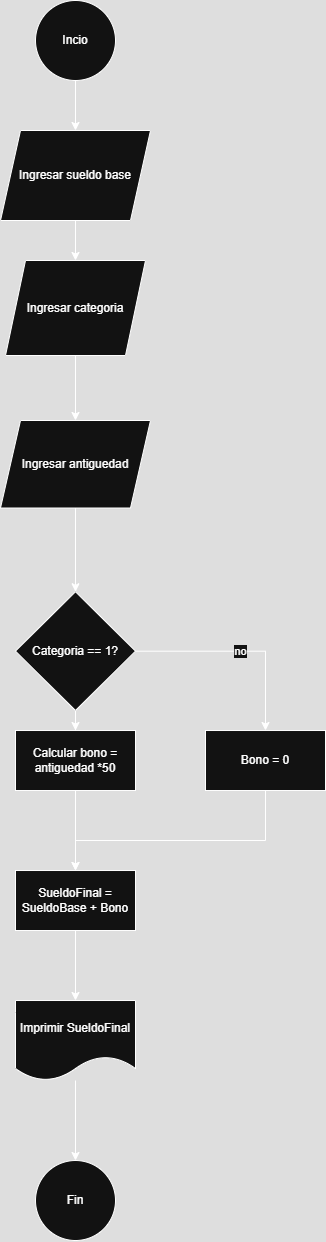

The diagram above was exported from draw.io. Its source (the exported page's mxGraphModel, read from the mxfile embedded in the PNG):
<mxGraphModel dx="1426" dy="751" grid="1" gridSize="10" guides="1" tooltips="1" connect="1" arrows="1" fold="1" page="1" pageScale="1" pageWidth="827" pageHeight="1169" math="0" shadow="0">
  <root>
    <mxCell id="0" />
    <mxCell id="1" parent="0" />
    <mxCell id="voSSLaLsaQv5YesHX2D6-3" value="" style="edgeStyle=orthogonalEdgeStyle;rounded=0;orthogonalLoop=1;jettySize=auto;html=1;" parent="1" source="voSSLaLsaQv5YesHX2D6-1" target="voSSLaLsaQv5YesHX2D6-2" edge="1">
      <mxGeometry relative="1" as="geometry" />
    </mxCell>
    <mxCell id="voSSLaLsaQv5YesHX2D6-1" value="Incio" style="ellipse;whiteSpace=wrap;html=1;aspect=fixed;" parent="1" vertex="1">
      <mxGeometry x="360" y="40" width="80" height="80" as="geometry" />
    </mxCell>
    <mxCell id="voSSLaLsaQv5YesHX2D6-6" value="" style="edgeStyle=orthogonalEdgeStyle;rounded=0;orthogonalLoop=1;jettySize=auto;html=1;" parent="1" source="voSSLaLsaQv5YesHX2D6-2" target="voSSLaLsaQv5YesHX2D6-5" edge="1">
      <mxGeometry relative="1" as="geometry" />
    </mxCell>
    <mxCell id="voSSLaLsaQv5YesHX2D6-2" value="Ingresar sueldo base" style="shape=parallelogram;perimeter=parallelogramPerimeter;whiteSpace=wrap;html=1;fixedSize=1;" parent="1" vertex="1">
      <mxGeometry x="325" y="170" width="150" height="90" as="geometry" />
    </mxCell>
    <mxCell id="voSSLaLsaQv5YesHX2D6-8" value="" style="edgeStyle=orthogonalEdgeStyle;rounded=0;orthogonalLoop=1;jettySize=auto;html=1;" parent="1" source="voSSLaLsaQv5YesHX2D6-5" target="voSSLaLsaQv5YesHX2D6-7" edge="1">
      <mxGeometry relative="1" as="geometry" />
    </mxCell>
    <mxCell id="voSSLaLsaQv5YesHX2D6-5" value="Ingresar categoria" style="shape=parallelogram;perimeter=parallelogramPerimeter;whiteSpace=wrap;html=1;fixedSize=1;" parent="1" vertex="1">
      <mxGeometry x="330" y="300" width="140" height="95" as="geometry" />
    </mxCell>
    <mxCell id="voSSLaLsaQv5YesHX2D6-10" value="" style="edgeStyle=orthogonalEdgeStyle;rounded=0;orthogonalLoop=1;jettySize=auto;html=1;" parent="1" source="voSSLaLsaQv5YesHX2D6-7" target="voSSLaLsaQv5YesHX2D6-9" edge="1">
      <mxGeometry relative="1" as="geometry" />
    </mxCell>
    <mxCell id="voSSLaLsaQv5YesHX2D6-7" value="Ingresar antiguedad" style="shape=parallelogram;perimeter=parallelogramPerimeter;whiteSpace=wrap;html=1;fixedSize=1;" parent="1" vertex="1">
      <mxGeometry x="325" y="460" width="150" height="87.5" as="geometry" />
    </mxCell>
    <mxCell id="voSSLaLsaQv5YesHX2D6-12" value="no" style="edgeStyle=orthogonalEdgeStyle;rounded=0;orthogonalLoop=1;jettySize=auto;html=1;" parent="1" source="voSSLaLsaQv5YesHX2D6-9" target="voSSLaLsaQv5YesHX2D6-11" edge="1">
      <mxGeometry relative="1" as="geometry" />
    </mxCell>
    <mxCell id="voSSLaLsaQv5YesHX2D6-14" value="" style="edgeStyle=orthogonalEdgeStyle;rounded=0;orthogonalLoop=1;jettySize=auto;html=1;" parent="1" source="voSSLaLsaQv5YesHX2D6-9" target="voSSLaLsaQv5YesHX2D6-13" edge="1">
      <mxGeometry relative="1" as="geometry" />
    </mxCell>
    <mxCell id="voSSLaLsaQv5YesHX2D6-9" value="Categoria == 1?" style="rhombus;whiteSpace=wrap;html=1;" parent="1" vertex="1">
      <mxGeometry x="340" y="631.25" width="120" height="118.75" as="geometry" />
    </mxCell>
    <mxCell id="voSSLaLsaQv5YesHX2D6-17" style="edgeStyle=orthogonalEdgeStyle;rounded=0;orthogonalLoop=1;jettySize=auto;html=1;" parent="1" source="voSSLaLsaQv5YesHX2D6-11" target="voSSLaLsaQv5YesHX2D6-15" edge="1">
      <mxGeometry relative="1" as="geometry">
        <Array as="points">
          <mxPoint x="590" y="880" />
          <mxPoint x="400" y="880" />
        </Array>
      </mxGeometry>
    </mxCell>
    <mxCell id="voSSLaLsaQv5YesHX2D6-11" value="Bono = 0" style="whiteSpace=wrap;html=1;" parent="1" vertex="1">
      <mxGeometry x="530" y="770.005" width="120" height="60" as="geometry" />
    </mxCell>
    <mxCell id="voSSLaLsaQv5YesHX2D6-16" value="" style="edgeStyle=orthogonalEdgeStyle;rounded=0;orthogonalLoop=1;jettySize=auto;html=1;" parent="1" source="voSSLaLsaQv5YesHX2D6-13" target="voSSLaLsaQv5YesHX2D6-15" edge="1">
      <mxGeometry relative="1" as="geometry" />
    </mxCell>
    <mxCell id="voSSLaLsaQv5YesHX2D6-13" value="Calcular bono = antiguedad *50" style="whiteSpace=wrap;html=1;" parent="1" vertex="1">
      <mxGeometry x="340" y="770.005" width="120" height="60" as="geometry" />
    </mxCell>
    <mxCell id="voSSLaLsaQv5YesHX2D6-19" value="" style="edgeStyle=orthogonalEdgeStyle;rounded=0;orthogonalLoop=1;jettySize=auto;html=1;" parent="1" source="voSSLaLsaQv5YesHX2D6-15" target="voSSLaLsaQv5YesHX2D6-18" edge="1">
      <mxGeometry relative="1" as="geometry" />
    </mxCell>
    <mxCell id="voSSLaLsaQv5YesHX2D6-15" value="SueldoFinal = SueldoBase + Bono" style="whiteSpace=wrap;html=1;" parent="1" vertex="1">
      <mxGeometry x="340" y="910.005" width="120" height="60" as="geometry" />
    </mxCell>
    <mxCell id="voSSLaLsaQv5YesHX2D6-21" value="" style="edgeStyle=orthogonalEdgeStyle;rounded=0;orthogonalLoop=1;jettySize=auto;html=1;" parent="1" source="voSSLaLsaQv5YesHX2D6-18" target="voSSLaLsaQv5YesHX2D6-20" edge="1">
      <mxGeometry relative="1" as="geometry" />
    </mxCell>
    <mxCell id="voSSLaLsaQv5YesHX2D6-18" value="Imprimir SueldoFinal" style="shape=document;whiteSpace=wrap;html=1;boundedLbl=1;" parent="1" vertex="1">
      <mxGeometry x="340" y="1040.005" width="120" height="80" as="geometry" />
    </mxCell>
    <mxCell id="voSSLaLsaQv5YesHX2D6-20" value="Fin" style="ellipse;whiteSpace=wrap;html=1;" parent="1" vertex="1">
      <mxGeometry x="360" y="1200.005" width="80" height="80" as="geometry" />
    </mxCell>
  </root>
</mxGraphModel>